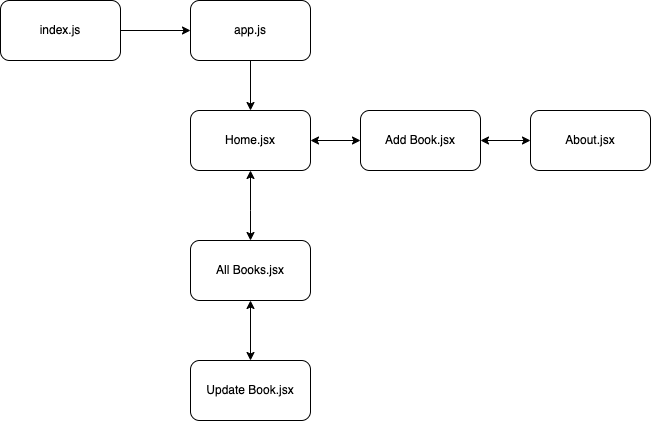

The diagram above was exported from draw.io. Its source (the exported page's mxGraphModel, read from the mxfile embedded in the PNG):
<mxGraphModel dx="1152" dy="692" grid="1" gridSize="10" guides="1" tooltips="1" connect="1" arrows="1" fold="1" page="1" pageScale="1" pageWidth="850" pageHeight="1100" math="0" shadow="0">
  <root>
    <mxCell id="0" />
    <mxCell id="1" parent="0" />
    <mxCell id="RY32A1kzdiRHS6fYRnjX-1" value="index.js" style="rounded=1;whiteSpace=wrap;html=1;" vertex="1" parent="1">
      <mxGeometry x="80" y="100" width="120" height="60" as="geometry" />
    </mxCell>
    <mxCell id="RY32A1kzdiRHS6fYRnjX-2" value="app.js" style="rounded=1;whiteSpace=wrap;html=1;" vertex="1" parent="1">
      <mxGeometry x="270" y="100" width="120" height="60" as="geometry" />
    </mxCell>
    <mxCell id="RY32A1kzdiRHS6fYRnjX-3" value="Home.jsx" style="rounded=1;whiteSpace=wrap;html=1;" vertex="1" parent="1">
      <mxGeometry x="270" y="210" width="120" height="60" as="geometry" />
    </mxCell>
    <mxCell id="RY32A1kzdiRHS6fYRnjX-4" value="Add Book.jsx" style="rounded=1;whiteSpace=wrap;html=1;" vertex="1" parent="1">
      <mxGeometry x="440" y="210" width="120" height="60" as="geometry" />
    </mxCell>
    <mxCell id="RY32A1kzdiRHS6fYRnjX-5" value="About.jsx" style="rounded=1;whiteSpace=wrap;html=1;" vertex="1" parent="1">
      <mxGeometry x="610" y="210" width="120" height="60" as="geometry" />
    </mxCell>
    <mxCell id="RY32A1kzdiRHS6fYRnjX-6" value="All Books.jsx" style="rounded=1;whiteSpace=wrap;html=1;" vertex="1" parent="1">
      <mxGeometry x="270" y="340" width="120" height="60" as="geometry" />
    </mxCell>
    <mxCell id="RY32A1kzdiRHS6fYRnjX-7" value="Update Book.jsx" style="rounded=1;whiteSpace=wrap;html=1;" vertex="1" parent="1">
      <mxGeometry x="270" y="460" width="120" height="60" as="geometry" />
    </mxCell>
    <mxCell id="RY32A1kzdiRHS6fYRnjX-9" value="" style="endArrow=classic;html=1;rounded=0;entryX=0;entryY=0.5;entryDx=0;entryDy=0;exitX=1;exitY=0.5;exitDx=0;exitDy=0;" edge="1" parent="1" source="RY32A1kzdiRHS6fYRnjX-1" target="RY32A1kzdiRHS6fYRnjX-2">
      <mxGeometry width="50" height="50" relative="1" as="geometry">
        <mxPoint x="200" y="140" as="sourcePoint" />
        <mxPoint x="250" y="90" as="targetPoint" />
      </mxGeometry>
    </mxCell>
    <mxCell id="RY32A1kzdiRHS6fYRnjX-10" value="" style="endArrow=classic;html=1;rounded=0;entryX=0.5;entryY=0;entryDx=0;entryDy=0;" edge="1" parent="1" target="RY32A1kzdiRHS6fYRnjX-3">
      <mxGeometry width="50" height="50" relative="1" as="geometry">
        <mxPoint x="330" y="160" as="sourcePoint" />
        <mxPoint x="380" y="110" as="targetPoint" />
      </mxGeometry>
    </mxCell>
    <mxCell id="RY32A1kzdiRHS6fYRnjX-11" value="" style="endArrow=classic;startArrow=classic;html=1;rounded=0;entryX=0;entryY=0.5;entryDx=0;entryDy=0;exitX=1;exitY=0.5;exitDx=0;exitDy=0;" edge="1" parent="1" source="RY32A1kzdiRHS6fYRnjX-3" target="RY32A1kzdiRHS6fYRnjX-4">
      <mxGeometry width="50" height="50" relative="1" as="geometry">
        <mxPoint x="390" y="250" as="sourcePoint" />
        <mxPoint x="440" y="200" as="targetPoint" />
      </mxGeometry>
    </mxCell>
    <mxCell id="RY32A1kzdiRHS6fYRnjX-12" value="" style="endArrow=classic;startArrow=classic;html=1;rounded=0;entryX=0;entryY=0.5;entryDx=0;entryDy=0;" edge="1" parent="1" target="RY32A1kzdiRHS6fYRnjX-5">
      <mxGeometry width="50" height="50" relative="1" as="geometry">
        <mxPoint x="560" y="240" as="sourcePoint" />
        <mxPoint x="610" y="190" as="targetPoint" />
      </mxGeometry>
    </mxCell>
    <mxCell id="RY32A1kzdiRHS6fYRnjX-13" value="" style="endArrow=classic;startArrow=classic;html=1;rounded=0;exitX=0.5;exitY=0;exitDx=0;exitDy=0;entryX=0.5;entryY=1;entryDx=0;entryDy=0;" edge="1" parent="1" source="RY32A1kzdiRHS6fYRnjX-6" target="RY32A1kzdiRHS6fYRnjX-3">
      <mxGeometry width="50" height="50" relative="1" as="geometry">
        <mxPoint x="400" y="380" as="sourcePoint" />
        <mxPoint x="450" y="330" as="targetPoint" />
        <Array as="points">
          <mxPoint x="330" y="310" />
        </Array>
      </mxGeometry>
    </mxCell>
    <mxCell id="RY32A1kzdiRHS6fYRnjX-14" value="" style="endArrow=classic;startArrow=classic;html=1;rounded=0;entryX=0.5;entryY=1;entryDx=0;entryDy=0;exitX=0.5;exitY=0;exitDx=0;exitDy=0;" edge="1" parent="1" source="RY32A1kzdiRHS6fYRnjX-7" target="RY32A1kzdiRHS6fYRnjX-6">
      <mxGeometry width="50" height="50" relative="1" as="geometry">
        <mxPoint x="320" y="460" as="sourcePoint" />
        <mxPoint x="370" y="410" as="targetPoint" />
      </mxGeometry>
    </mxCell>
  </root>
</mxGraphModel>